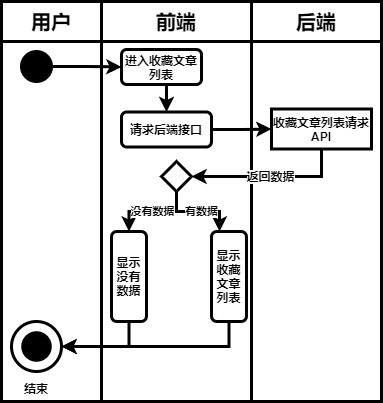

The diagram above was exported from draw.io. Its source (the exported page's mxGraphModel, read from the mxfile embedded in the PNG):
<mxGraphModel dx="1088" dy="596" grid="1" gridSize="10" guides="1" tooltips="1" connect="1" arrows="1" fold="1" page="1" pageScale="1" pageWidth="827" pageHeight="1169" math="0" shadow="0">
  <root>
    <mxCell id="0" />
    <mxCell id="1" parent="0" />
    <mxCell id="2" value="" style="rounded=0;whiteSpace=wrap;html=1;strokeWidth=3;fontStyle=1;fontSize=12;" vertex="1" parent="1">
      <mxGeometry x="290" y="80" width="130" height="360" as="geometry" />
    </mxCell>
    <mxCell id="3" value="" style="rounded=0;whiteSpace=wrap;html=1;strokeWidth=3;fontStyle=1;fontSize=12;" vertex="1" parent="1">
      <mxGeometry x="40" y="80" width="100" height="360" as="geometry" />
    </mxCell>
    <mxCell id="4" value="" style="rounded=0;whiteSpace=wrap;html=1;strokeWidth=3;fontStyle=1;fontSize=12;" vertex="1" parent="1">
      <mxGeometry x="140" y="80" width="150" height="360" as="geometry" />
    </mxCell>
    <mxCell id="5" value="用户" style="rounded=0;whiteSpace=wrap;html=1;strokeWidth=3;fontStyle=1;fontSize=20;" vertex="1" parent="1">
      <mxGeometry x="40" y="40" width="100" height="40" as="geometry" />
    </mxCell>
    <mxCell id="6" value="前端" style="rounded=0;whiteSpace=wrap;html=1;strokeWidth=3;fontStyle=1;fontSize=20;" vertex="1" parent="1">
      <mxGeometry x="140" y="40" width="150" height="40" as="geometry" />
    </mxCell>
    <mxCell id="7" value="后端" style="rounded=0;whiteSpace=wrap;html=1;strokeWidth=3;fontStyle=1;fontSize=20;" vertex="1" parent="1">
      <mxGeometry x="290" y="40" width="130" height="40" as="geometry" />
    </mxCell>
    <mxCell id="8" style="edgeStyle=orthogonalEdgeStyle;rounded=0;orthogonalLoop=1;jettySize=auto;html=1;exitX=1;exitY=0.5;exitDx=0;exitDy=0;entryX=0;entryY=0.5;entryDx=0;entryDy=0;strokeWidth=3;fontStyle=1;fontSize=12;" edge="1" parent="1" source="9" target="11">
      <mxGeometry relative="1" as="geometry" />
    </mxCell>
    <mxCell id="9" value="" style="ellipse;whiteSpace=wrap;html=1;aspect=fixed;background=black;strokeColor=#030303;fillColor=#000000;strokeWidth=3;fontStyle=1;fontSize=12;" vertex="1" parent="1">
      <mxGeometry x="60" y="90" width="30" height="30" as="geometry" />
    </mxCell>
    <mxCell id="10" style="edgeStyle=orthogonalEdgeStyle;rounded=0;orthogonalLoop=1;jettySize=auto;html=1;exitX=0.5;exitY=1;exitDx=0;exitDy=0;entryX=0.5;entryY=0;entryDx=0;entryDy=0;strokeWidth=3;fontStyle=1;fontSize=12;" edge="1" parent="1" source="11" target="16">
      <mxGeometry relative="1" as="geometry" />
    </mxCell>
    <mxCell id="11" value="进入收藏文章列表" style="rounded=1;whiteSpace=wrap;html=1;strokeWidth=3;fontStyle=1;fontSize=12;" vertex="1" parent="1">
      <mxGeometry x="160" y="88" width="80" height="35" as="geometry" />
    </mxCell>
    <mxCell id="12" value="" style="ellipse;whiteSpace=wrap;html=1;aspect=fixed;rounded=1;strokeColor=#000000;strokeWidth=3;fillColor=none;gradientColor=none;fontSize=12;fontStyle=1" vertex="1" parent="1">
      <mxGeometry x="50" y="360" width="50" height="50" as="geometry" />
    </mxCell>
    <mxCell id="13" value="" style="ellipse;whiteSpace=wrap;html=1;aspect=fixed;rounded=1;strokeWidth=3;fontSize=12;fillColor=#000000;fontStyle=1" vertex="1" parent="1">
      <mxGeometry x="61.25" y="371.25" width="27.5" height="27.5" as="geometry" />
    </mxCell>
    <mxCell id="14" value="结束" style="text;html=1;strokeColor=none;fillColor=none;align=center;verticalAlign=middle;whiteSpace=wrap;rounded=0;fontSize=12;strokeWidth=3;fontStyle=1" vertex="1" parent="1">
      <mxGeometry x="55" y="417" width="40" height="20" as="geometry" />
    </mxCell>
    <mxCell id="15" style="edgeStyle=orthogonalEdgeStyle;rounded=0;orthogonalLoop=1;jettySize=auto;html=1;exitX=1;exitY=0.5;exitDx=0;exitDy=0;entryX=0;entryY=0.5;entryDx=0;entryDy=0;strokeWidth=3;fontStyle=1;fontSize=12;" edge="1" parent="1" source="16" target="18">
      <mxGeometry relative="1" as="geometry" />
    </mxCell>
    <mxCell id="16" value="请求后端接口" style="rounded=1;whiteSpace=wrap;html=1;strokeWidth=3;fontStyle=1;fontSize=12;" vertex="1" parent="1">
      <mxGeometry x="160" y="150.5" width="90" height="35" as="geometry" />
    </mxCell>
    <mxCell id="17" value="返回数据" style="edgeStyle=orthogonalEdgeStyle;rounded=0;orthogonalLoop=1;jettySize=auto;html=1;exitX=0.5;exitY=1;exitDx=0;exitDy=0;entryX=1;entryY=0.5;entryDx=0;entryDy=0;fontSize=12;strokeWidth=3;fontStyle=1" edge="1" parent="1" source="18" target="21">
      <mxGeometry relative="1" as="geometry">
        <mxPoint x="250" y="235" as="targetPoint" />
      </mxGeometry>
    </mxCell>
    <mxCell id="18" value="收藏文章列表请求API" style="rounded=0;whiteSpace=wrap;html=1;strokeWidth=3;fontStyle=1;fontSize=12;" vertex="1" parent="1">
      <mxGeometry x="310" y="147.5" width="100" height="40" as="geometry" />
    </mxCell>
    <mxCell id="19" value="没有数据" style="edgeStyle=orthogonalEdgeStyle;rounded=0;orthogonalLoop=1;jettySize=auto;html=1;exitX=0.5;exitY=1;exitDx=0;exitDy=0;entryX=0;entryY=0.5;entryDx=0;entryDy=0;strokeWidth=3;fontStyle=1" edge="1" parent="1" source="21" target="23">
      <mxGeometry relative="1" as="geometry" />
    </mxCell>
    <mxCell id="20" value="有数据" style="edgeStyle=orthogonalEdgeStyle;rounded=0;orthogonalLoop=1;jettySize=auto;html=1;exitX=0.5;exitY=1;exitDx=0;exitDy=0;strokeWidth=3;fontStyle=1" edge="1" parent="1" source="21" target="25">
      <mxGeometry x="0.0843" relative="1" as="geometry">
        <Array as="points">
          <mxPoint x="215" y="250" />
          <mxPoint x="258" y="250" />
        </Array>
        <mxPoint as="offset" />
      </mxGeometry>
    </mxCell>
    <mxCell id="21" value="" style="rhombus;whiteSpace=wrap;html=1;strokeWidth=3;fontStyle=1;fontSize=13;" vertex="1" parent="1">
      <mxGeometry x="200" y="200" width="30" height="30" as="geometry" />
    </mxCell>
    <mxCell id="22" style="edgeStyle=orthogonalEdgeStyle;rounded=0;orthogonalLoop=1;jettySize=auto;html=1;exitX=1;exitY=0.5;exitDx=0;exitDy=0;entryX=1;entryY=0.5;entryDx=0;entryDy=0;strokeWidth=3;" edge="1" parent="1" source="23" target="12">
      <mxGeometry relative="1" as="geometry" />
    </mxCell>
    <mxCell id="23" value="显示没有数据" style="rounded=1;whiteSpace=wrap;html=1;strokeWidth=3;fontStyle=1;fontSize=12;direction=south;" vertex="1" parent="1">
      <mxGeometry x="150" y="270" width="35" height="90" as="geometry" />
    </mxCell>
    <mxCell id="24" style="edgeStyle=orthogonalEdgeStyle;rounded=0;orthogonalLoop=1;jettySize=auto;html=1;exitX=1;exitY=0.5;exitDx=0;exitDy=0;entryX=1;entryY=0.5;entryDx=0;entryDy=0;strokeWidth=3;" edge="1" parent="1" source="25" target="12">
      <mxGeometry relative="1" as="geometry" />
    </mxCell>
    <mxCell id="25" value="显示收藏文章列表" style="rounded=1;whiteSpace=wrap;html=1;strokeWidth=3;fontStyle=1;fontSize=12;direction=south;" vertex="1" parent="1">
      <mxGeometry x="250" y="270" width="35" height="90" as="geometry" />
    </mxCell>
  </root>
</mxGraphModel>